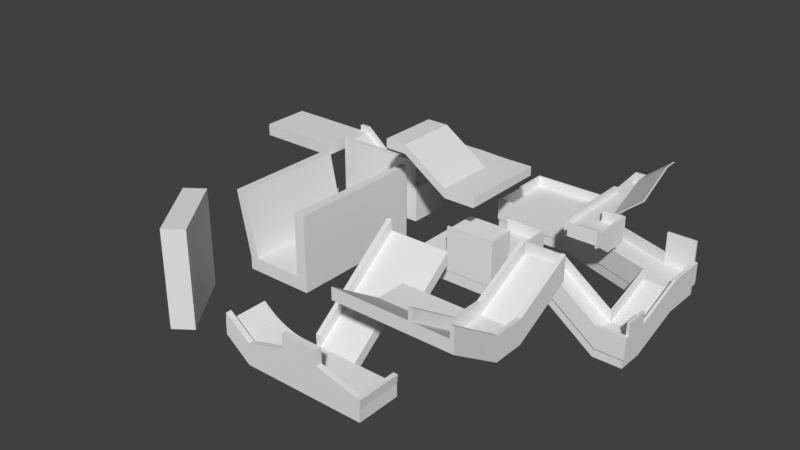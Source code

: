 # Source: hole1.blend  (saved by Blender 2.79.0; exported with 4.5.12 LTS)
import bpy
from mathutils import Matrix  # noqa: F401  (used for matrix-valued properties, if any)

bpy.ops.wm.read_factory_settings(use_empty=True)
scene = bpy.context.scene
scene.name = 'Scene'

# ---- collections
col_collection_1 = bpy.data.collections.new('Collection 1'); scene.collection.children.link(col_collection_1)

# ---- materials (node trees are filled in below, after node groups)
mat_material = bpy.data.materials.new('Material')
mat_material.alpha_threshold = 0.0
mat_material.use_transparent_shadow = False
mat_material.roughness = 0.5
mat_material.line_color = (0.0, 0.0, 0.0, 1.0)

# ---- material node trees

# ---- world
world_world = bpy.data.worlds.new('World'); scene.world = world_world
world_world.color = (0.05088, 0.05088, 0.05088)
world_world.use_sun_shadow = False
world_world.sun_shadow_jitter_overblur = 0.0
world_world.cycles.sampling_method = 'MANUAL'

# ---- meshes
me_cube_008 = bpy.data.meshes.new('Cube.008')
me_cube_008.from_pydata([(-1.443, -1.0, -0.1381), (-1.443, 1.0, -0.1381), (1.0, -1.0, -0.1381), (1.0, -1.0, 1.0), (1.0, 1.0, -0.1381), (1.0, 1.0, 1.0), (-6.173, 1.0, 3.807), (-6.173, -1.0, 3.807), (-6.173, -1.0, 4.945), (-6.173, 1.0, 4.945), (-7.083, 1.0, 3.807), (-7.083, -1.0, 3.807), (-7.083, -1.0, 4.945), (-7.083, 1.0, 4.945), (-8.409, 1.0, 3.807), (-8.409, -1.0, 3.807), (-8.409, -1.0, 4.945), (-8.409, 1.0, 4.945), (-7.083, -3.586, 3.807), (-7.083, -3.586, 4.945), (-8.409, -3.586, 3.807), (-8.409, -3.586, 4.945), (-14.94, 1.0, 3.807), (-14.94, -1.0, 3.807), (-14.94, -1.0, 4.945), (-14.94, 1.0, 4.945), (-14.94, -3.586, 3.807), (-14.94, -3.586, 4.945), (-1.443, 1.296, 1.0), (-1.443, 1.296, -0.1381), (1.0, 1.296, -0.1381), (1.0, 1.296, 1.0), (-6.173, 1.296, 4.945), (-6.173, 1.296, 3.807), (-7.083, 1.296, 4.945), (-7.083, 1.296, 3.807), (-1.443, 1.0, 1.51), (1.0, 1.0, 1.51), (-6.173, 1.0, 5.455), (-7.083, 1.0, 5.455), (-1.443, 1.296, 1.51), (1.0, 1.296, 1.51), (-6.173, 1.296, 5.455), (-7.083, 1.296, 5.455), (-0.3529, -1.0, 1.0), (-2.28, -1.0, 1.698), (-1.443, -1.0, -0.08977), (-0.6635, -1.0, 1.024), (-1.01, -1.0, 1.094), (-1.369, -1.0, 1.204), (-1.715, -1.0, 1.349), (-2.026, -1.0, 1.517), (-2.28, 1.0, 1.698), (-0.3529, 1.0, 1.0), (-1.443, 1.0, 1.51), (-2.026, 1.0, 1.517), (-1.715, 1.0, 1.349), (-1.369, 1.0, 1.204), (-1.01, 1.0, 1.094), (-0.6635, 1.0, 1.024)], [], [(5, 53, 44, 3), (4, 1, 29, 30), (4, 5, 3, 2), (45, 52, 9, 8), (1, 4, 2, 0), (54, 53, 5, 37, 36), (5, 4, 30, 31), (1, 0, 7, 6), (1, 6, 33, 29), (2, 3, 44, 46, 0), (12, 13, 17, 16), (7, 8, 12, 11), (8, 9, 13, 12), (6, 7, 11, 10), (14, 15, 23, 22), (10, 11, 15, 14), (13, 10, 14, 17), (12, 16, 21, 19), (18, 19, 21, 20), (16, 17, 25, 24), (15, 11, 18, 20), (11, 12, 19, 18), (23, 24, 25, 22), (24, 23, 26, 27), (20, 21, 27, 26), (15, 20, 26, 23), (17, 14, 22, 25), (21, 16, 24, 27), (29, 28, 31, 30), (32, 33, 35, 34), (28, 29, 33, 32), (6, 10, 35, 33), (9, 52, 54, 36, 38), (34, 13, 39, 43), (28, 32, 42, 40), (10, 13, 34, 35), (36, 37, 41, 40), (38, 36, 40, 42), (39, 38, 42, 43), (13, 9, 38, 39), (31, 28, 40, 41), (5, 31, 41, 37), (32, 34, 43, 42), (44, 47, 46), (47, 48, 46), (48, 49, 46), (49, 50, 46), (50, 51, 46), (51, 45, 46), (52, 55, 54), (55, 56, 54), (56, 57, 54), (57, 58, 54), (58, 59, 54), (59, 53, 54), (44, 53, 59, 47), (47, 59, 58, 48), (48, 58, 57, 49), (49, 57, 56, 50), (50, 56, 55, 51), (51, 55, 52, 45), (0, 46, 45, 8, 7)])
me_cube_008.use_remesh_preserve_volume = False
me_cube_008.use_remesh_preserve_attributes = False
me_cube_008.use_mirror_vertex_groups = False
me_cube_008.update()
me_cube_007 = bpy.data.meshes.new('Cube.007')
me_cube_007.from_pydata([(-7.207, -0.2158, -2.334), (-7.207, -0.2158, 3.606), (-7.207, 0.2158, -2.334), (-7.207, 0.2158, 3.606), (1.0, -0.2158, -2.334), (1.0, -0.2158, 3.606), (1.0, 0.2158, -2.334), (1.0, 0.2158, 3.606), (-7.207, -0.2158, 0.9105), (-7.207, 0.2158, 0.9105), (1.0, 0.2158, 0.9105), (1.0, -0.2158, 0.9105), (1.401, 0.2158, 0.9105), (1.401, 0.2158, -2.334), (1.401, -0.2158, -2.334), (1.401, -0.2158, 0.9105), (1.0, 4.676, 0.9105), (1.0, 4.676, -2.334), (1.401, 4.676, 0.9105), (1.401, 4.676, -2.334)], [], [(8, 1, 3, 9), (9, 3, 7, 10), (10, 7, 5, 11), (11, 5, 1, 8), (2, 6, 4, 0), (7, 3, 1, 5), (4, 11, 8, 0), (6, 10, 16, 17), (2, 9, 10, 6), (0, 8, 9, 2), (13, 12, 15, 14), (10, 11, 15, 12), (11, 4, 14, 15), (4, 6, 13, 14), (17, 16, 18, 19), (10, 12, 18, 16), (12, 13, 19, 18), (13, 6, 17, 19)])
me_cube_007.use_remesh_preserve_volume = False
me_cube_007.use_remesh_preserve_attributes = False
me_cube_007.use_mirror_vertex_groups = False
me_cube_007.update()
me_cube_006 = bpy.data.meshes.new('Cube.006')
me_cube_006.from_pydata([(-1.0, -2.833, -1.0), (-1.0, -2.833, -0.1548), (-1.0, 2.833, -1.0), (-1.0, 2.833, -0.1548), (1.0, -2.833, -1.0), (1.0, -2.833, -0.1548), (1.0, 2.833, -1.0), (1.0, 2.833, -0.1548), (5.205, 2.833, -2.94), (5.205, 2.833, -3.785), (5.205, -2.833, -3.785), (5.205, -2.833, -2.94), (8.147, 2.833, -2.94), (8.147, 2.833, -3.785), (8.147, -2.833, -3.785), (8.147, -2.833, -2.94), (5.205, 5.438, -2.94), (5.205, 5.438, -3.785), (8.147, 5.438, -2.94), (8.147, 5.438, -3.785), (2.981, 2.833, -2.858), (2.981, 2.833, -4.469), (2.981, 5.438, -2.858), (2.981, 5.438, -4.469), (0.8595, 2.833, -2.858), (0.8595, 2.833, -4.469), (0.8595, 5.438, -2.858), (0.8595, 5.438, -4.469)], [], [(0, 1, 3, 2), (2, 3, 7, 6), (7, 5, 11, 8), (4, 5, 1, 0), (2, 6, 4, 0), (7, 3, 1, 5), (8, 11, 15, 12), (6, 7, 8, 9), (5, 4, 10, 11), (4, 6, 9, 10), (13, 12, 15, 14), (8, 12, 18, 16), (11, 10, 14, 15), (10, 9, 13, 14), (17, 16, 18, 19), (9, 8, 20, 21), (13, 9, 17, 19), (12, 13, 19, 18), (20, 22, 26, 24), (17, 9, 21, 23), (16, 17, 23, 22), (8, 16, 22, 20), (25, 24, 26, 27), (21, 20, 24, 25), (23, 21, 25, 27), (22, 23, 27, 26)])
me_cube_006.use_remesh_preserve_volume = False
me_cube_006.use_remesh_preserve_attributes = False
me_cube_006.use_mirror_vertex_groups = False
me_cube_006.update()
me_cube_005 = bpy.data.meshes.new('Cube.005')
me_cube_005.from_pydata([(-2.353, -1.0, -1.0), (-2.353, -1.0, 0.232), (-2.353, 9.703, -1.0), (-2.353, 9.703, 0.232), (2.353, -1.0, -1.0), (2.353, -1.0, 0.232), (2.353, 9.703, -1.0), (3.38, 9.703, 0.232), (3.38, 9.703, -1.0), (3.38, -1.0, -1.0), (3.38, -1.0, 0.232), (2.733, 9.703, 6.187), (2.353, -1.0, 6.187), (3.38, 9.703, 6.187), (3.38, -1.0, 6.187), (-2.353, 12.12, 0.232), (-2.353, 12.12, -1.0), (2.353, 12.12, -1.0), (3.38, 12.12, 0.232), (3.38, 12.12, -1.0), (3.38, 12.12, 6.187), (2.733, 12.12, 6.187), (2.408, 9.703, 2.644), (-0.05957, 9.703, 0.232), (2.353, 9.703, 0.232), (2.271, 9.703, 2.02), (2.03, 9.703, 1.438), (1.646, 9.703, 0.9386), (1.147, 9.703, 0.5552), (0.5648, 9.703, 0.3142), (-0.05957, 12.12, 0.232), (2.408, 12.12, 2.644), (3.38, 12.12, 0.232), (2.353, 12.12, -0.9999), (0.5648, 12.12, 0.3142), (1.147, 12.12, 0.5552), (1.646, 12.12, 0.9386), (2.03, 12.12, 1.438), (2.271, 12.12, 2.02), (-4.985, 9.703, 0.232), (-4.985, 9.703, -1.0), (-4.985, 12.12, 0.232), (-4.985, 12.12, -1.0), (-3.199, 9.703, -1.0), (-3.199, -1.0, -1.0), (-3.199, -1.0, 0.232), (-3.199, 9.703, 0.232), (-3.607, -1.0, 6.236), (-3.607, 9.703, 6.236), (-4.453, -1.0, 6.236), (-4.453, 9.703, 6.236), (-5.599, 9.703, 0.232), (-5.599, 9.703, -1.0), (-5.599, 12.12, 0.232), (-5.599, 12.12, -1.0), (-4.985, 12.12, 1.422), (-4.985, 9.703, 1.422), (-5.599, 12.12, 1.422), (-5.599, 9.703, 1.422)], [], [(3, 2, 43, 46), (8, 6, 17, 19), (22, 11, 21, 31), (4, 5, 1, 0), (2, 6, 4, 0), (22, 24, 5, 12, 11), (8, 7, 10, 9), (6, 2, 16, 17), (5, 4, 9, 10), (4, 6, 8, 9), (11, 12, 14, 13), (13, 7, 18, 20), (5, 10, 14, 12), (10, 7, 13, 14), (17, 33, 32, 18, 19), (18, 32, 31, 21, 20), (24, 23, 1, 5), (23, 3, 1), (16, 15, 30, 33, 17), (2, 3, 39, 40), (11, 13, 20, 21), (7, 8, 19, 18), (22, 25, 24), (25, 26, 24), (26, 27, 24), (27, 28, 24), (28, 29, 24), (29, 23, 24), (30, 34, 35, 36, 37, 38, 31, 32, 33), (22, 31, 38, 25), (25, 38, 37, 26), (26, 37, 36, 27), (27, 36, 35, 28), (28, 35, 34, 29), (29, 34, 30, 23), (3, 23, 30, 15), (51, 39, 56, 58), (15, 16, 42, 41), (16, 2, 40, 42), (3, 15, 41, 39), (44, 45, 46, 43), (0, 1, 45, 44), (45, 1, 47, 49), (2, 0, 44, 43), (47, 48, 50, 49), (46, 45, 49, 50), (1, 3, 48, 47), (3, 46, 50, 48), (52, 51, 53, 54), (41, 42, 54, 53), (42, 40, 52, 54), (40, 39, 51, 52), (56, 55, 57, 58), (53, 51, 58, 57), (39, 41, 55, 56), (41, 53, 57, 55)])
me_cube_005.use_remesh_preserve_volume = False
me_cube_005.use_remesh_preserve_attributes = False
me_cube_005.use_mirror_vertex_groups = False
me_cube_005.update()
me_cube_004 = bpy.data.meshes.new('Cube.004')
me_cube_004.from_pydata([(-0.2209, -1.397, -4.479), (-0.2209, -1.397, 4.397), (-1.397, 0.2209, -4.479), (-1.397, 0.2209, 4.397), (1.397, -0.2209, -4.479), (1.397, -0.2209, 4.397), (0.2209, 1.397, -4.479), (0.2209, 1.397, 4.397), (1.308, -3.499, -4.479), (1.308, -3.499, 4.397), (2.925, -2.324, 4.397), (2.925, -2.324, -4.479), (-2.958, 2.368, 4.397), (-2.958, 2.368, -4.479), (-1.34, 3.544, -4.479), (-1.34, 3.544, 4.397)], [], [(0, 1, 3, 2), (3, 7, 15, 12), (6, 7, 5, 4), (5, 1, 9, 10), (2, 6, 4, 0), (7, 3, 1, 5), (11, 10, 9, 8), (4, 5, 10, 11), (1, 0, 8, 9), (0, 4, 11, 8), (13, 12, 15, 14), (2, 3, 12, 13), (7, 6, 14, 15), (6, 2, 13, 14)])
me_cube_004.use_remesh_preserve_volume = False
me_cube_004.use_remesh_preserve_attributes = False
me_cube_004.use_mirror_vertex_groups = False
me_cube_004.update()
me_cube_003 = bpy.data.meshes.new('Cube.003')
me_cube_003.from_pydata([(-1.578, -4.522, -3.002), (-1.578, -4.522, -1.88), (-1.578, 1.0, -0.1222), (-1.578, 1.0, 1.0), (1.578, -4.522, -3.002), (1.578, -4.522, -1.88), (1.578, 1.0, -0.1222), (1.578, 1.0, 1.0), (-1.578, -7.418, -3.002), (-1.578, -7.418, -1.88), (1.578, -7.418, -1.88), (1.578, -7.418, -3.002), (-1.949, 1.0, -0.1222), (-1.949, -4.522, -3.002), (-1.949, -4.522, -1.88), (-1.949, 1.0, 1.0), (1.949, 1.0, 1.0), (1.949, 1.0, -0.1222), (1.949, -4.522, -3.002), (1.949, -4.522, -1.88), (-1.949, -7.418, -3.002), (-1.949, -7.418, -1.88), (1.949, -7.418, -1.88), (1.949, -7.418, -3.002), (-1.578, -12.48, 0.246), (-1.949, -12.48, 0.246), (-1.578, -12.48, 1.368), (1.578, -12.48, 1.368), (1.578, -12.48, 0.246), (-1.949, -12.48, 1.368), (1.949, -12.48, 1.368), (1.949, -12.48, 0.246), (-1.578, -4.522, -0.7565), (-1.578, 1.0, 2.123), (1.578, 1.0, 2.123), (1.578, -4.522, -0.7565), (1.949, -12.48, 2.491), (1.949, -7.418, -0.7565), (1.578, -7.418, -0.7565), (1.578, -12.48, 2.491), (-1.578, -7.418, -0.7565), (-1.949, -4.522, -0.7565), (-1.949, 1.0, 2.123), (1.949, 1.0, 2.123), (1.949, -4.522, -0.7565), (-1.949, -7.418, -0.7565), (-1.578, -12.48, 2.491), (-1.949, -12.48, 2.491), (-6.904, -4.522, -3.002), (-6.904, -4.522, -1.88), (-6.904, -7.418, -3.002), (-6.904, -7.418, -1.88), (-6.904, -12.48, 0.246), (-6.904, -12.48, 1.368), (-9.006, -4.522, -3.002), (-9.006, -4.522, -1.88), (-9.006, -7.418, -3.002), (-9.006, -7.418, -1.88), (-9.006, -12.48, 0.246), (-9.006, -12.48, 1.368), (-6.904, -1.631, -0.7491), (-6.904, -1.631, 0.3731), (-9.006, -1.631, -0.7491), (-9.006, -1.631, 0.3731), (-12.5, -4.522, -3.002), (-12.5, -4.522, -1.88), (-12.5, -1.631, -0.7491), (-12.5, -1.631, 0.3731), (-9.006, -10.21, -7.493), (-9.006, -10.21, -6.371), (-12.5, -10.21, -7.493), (-12.5, -10.21, -6.371), (-9.006, -13.83, -7.493), (-9.006, -13.83, -6.371), (-12.5, -13.83, -7.493), (-12.5, -13.83, -6.371), (-5.262, -10.21, -7.493), (-5.262, -10.21, -6.371), (-5.262, -13.83, -7.493), (-5.262, -13.83, -6.371), (-16.23, -13.83, -7.493), (-16.23, -10.21, -7.493), (-18.57, -13.83, -5.659), (-18.57, -10.21, -5.659), (-18.57, -10.21, -4.536), (-18.57, -13.83, -4.536), (-9.006, -14.34, -7.493), (-9.006, -14.34, -6.371), (-12.5, -14.34, -7.493), (-12.5, -14.34, -6.371), (-5.262, -14.34, -7.493), (-5.262, -14.34, -6.371), (-16.23, -14.34, -7.493), (-16.23, -14.34, -6.371), (-18.57, -14.34, -5.659), (-18.57, -14.34, -4.536), (-4.835, -10.21, -7.493), (-4.835, -10.21, -6.371), (-4.835, -13.83, -7.493), (-4.835, -13.83, -6.371), (-4.835, -14.34, -7.493), (-4.835, -14.34, -6.371), (-16.13, -14.34, -5.477), (-16.13, -13.83, -5.477), (-8.908, -13.83, -4.443), (-12.4, -13.83, -4.443), (-5.165, -10.21, -5.477), (-5.165, -13.83, -5.477), (-18.47, -13.83, -3.643), (-18.47, -14.34, -3.643), (-8.908, -14.34, -4.443), (-12.4, -14.34, -4.443), (-5.165, -14.34, -5.477), (-4.737, -10.21, -5.477), (-4.737, -13.83, -5.477), (-4.737, -14.34, -5.477), (-8.908, -13.83, -3.073), (-12.4, -13.83, -3.073), (-8.908, -14.34, -3.073), (-12.4, -14.34, -3.073), (-12.94, -4.522, -3.002), (-12.94, -4.522, -1.88), (-12.94, -1.631, -0.7491), (-12.94, -1.631, 0.3731), (-12.94, -10.21, -7.493), (-12.94, -10.21, -6.371), (-12.5, -4.581, -0.8522), (-12.94, -4.581, -0.8522), (-12.5, -1.69, 1.401), (-12.5, -10.26, -5.343), (-12.94, -1.69, 1.401), (-12.94, -10.26, -5.343), (-14.38, -13.83, -6.371), (-17.68, -13.83, -5.231), (-16.13, -13.83, -5.477), (-14.91, -13.83, -6.332), (-15.5, -13.83, -6.218), (-16.11, -13.83, -6.037), (-16.71, -13.83, -5.801), (-17.24, -13.83, -5.526), (-17.68, -10.21, -5.231), (-14.38, -10.21, -6.371), (-16.23, -10.21, -7.493), (-17.24, -10.21, -5.526), (-16.71, -10.21, -5.801), (-16.11, -10.21, -6.037), (-15.5, -10.21, -6.218), (-14.91, -10.21, -6.332)], [], [(19, 16, 43, 44), (2, 3, 7, 6), (10, 9, 26, 27), (14, 21, 45, 41), (2, 6, 4, 0), (7, 3, 1, 5), (21, 14, 49, 51), (0, 8, 20, 13), (0, 4, 11, 8), (5, 1, 9, 10), (13, 14, 15, 12), (17, 16, 19, 18), (18, 19, 22, 23), (29, 21, 51, 53), (21, 29, 47, 45), (1, 3, 33, 32), (6, 7, 16, 17), (5, 10, 38, 35), (3, 2, 12, 15), (11, 4, 18, 23), (2, 0, 13, 12), (4, 6, 17, 18), (24, 26, 29, 25), (28, 27, 26, 24), (27, 28, 31, 30), (20, 8, 24, 25), (23, 22, 30, 31), (3, 15, 42, 33), (8, 11, 28, 24), (11, 23, 31, 28), (40, 32, 41, 45), (34, 35, 44, 43), (32, 33, 42, 41), (35, 38, 37, 44), (37, 38, 39, 36), (40, 45, 47, 46), (26, 9, 40, 46), (9, 1, 32, 40), (30, 22, 37, 36), (16, 7, 34, 43), (10, 27, 39, 38), (29, 26, 46, 47), (15, 14, 41, 42), (27, 30, 36, 39), (22, 19, 44, 37), (7, 5, 35, 34), (49, 48, 60, 61), (48, 50, 56, 54), (25, 29, 53, 52), (20, 25, 52, 50), (14, 13, 48, 49), (13, 20, 50, 48), (57, 56, 58, 59), (55, 54, 56, 57), (50, 52, 58, 56), (51, 49, 55, 57), (53, 51, 57, 59), (52, 53, 59, 58), (61, 60, 62, 63), (55, 49, 61, 63), (62, 54, 64, 66), (48, 54, 62, 60), (64, 70, 124, 120), (63, 62, 66, 67), (64, 54, 68, 70), (55, 63, 67, 65), (70, 68, 72, 74), (54, 55, 69, 68), (125, 71, 129, 131), (55, 65, 71, 69), (72, 78, 90, 86), (82, 80, 92, 94), (69, 71, 75, 73), (134, 133, 85, 108, 103), (80, 74, 88, 92), (68, 69, 77, 76), (69, 73, 79, 77), (72, 68, 76, 78), (73, 75, 105, 104), (76, 77, 97, 96), (70, 74, 80, 81), (140, 142, 81, 83, 84), (84, 83, 82, 85), (75, 71, 141, 132), (81, 80, 82, 83), (86, 87, 89, 88), (87, 86, 90, 91), (92, 93, 95, 94), (88, 89, 93, 92), (74, 72, 86, 88), (78, 76, 96, 98), (91, 101, 115, 112), (87, 91, 112, 110), (97, 77, 106, 113), (85, 82, 94, 95), (97, 99, 98, 96), (98, 99, 101, 100), (71, 70, 81, 142, 141), (85, 95, 109, 108), (90, 78, 98, 100), (91, 90, 100, 101), (103, 108, 109, 102), (105, 103, 102, 111), (107, 104, 110, 112), (104, 105, 117, 116), (106, 107, 114, 113), (107, 112, 115, 114), (99, 97, 113, 114), (77, 79, 107, 106), (93, 89, 111, 102), (89, 87, 110, 111), (79, 73, 104, 107), (75, 132, 134, 103, 105), (95, 93, 102, 109), (101, 99, 114, 115), (116, 117, 119, 118), (105, 111, 119, 117), (110, 104, 116, 118), (111, 110, 118, 119), (120, 121, 123, 122), (121, 120, 124, 125), (71, 65, 126, 129), (70, 71, 125, 124), (66, 64, 120, 122), (67, 66, 122, 123), (129, 126, 127, 131), (126, 128, 130, 127), (65, 67, 128, 126), (67, 123, 130, 128), (121, 125, 131, 127), (123, 121, 127, 130), (132, 135, 134), (135, 136, 134), (136, 137, 134), (137, 138, 134), (138, 139, 134), (139, 133, 134), (140, 143, 142), (143, 144, 142), (144, 145, 142), (145, 146, 142), (146, 147, 142), (147, 141, 142), (140, 133, 139, 143), (143, 139, 138, 144), (144, 138, 137, 145), (145, 137, 136, 146), (146, 136, 135, 147), (147, 135, 132, 141), (133, 140, 84, 85)])
me_cube_003.use_remesh_preserve_volume = False
me_cube_003.use_remesh_preserve_attributes = False
me_cube_003.use_mirror_vertex_groups = False
me_cube_003.update()
me_cube_002 = bpy.data.meshes.new('Cube.002')
me_cube_002.from_pydata([(0.0846, -4.123, -0.184), (0.0846, -4.123, 0.994), (0.0846, 0.03931, -0.184), (0.0846, 0.03931, 0.994), (0.2762, -4.123, -0.184), (0.2762, -4.123, 0.994), (0.2762, 0.03931, -0.184), (0.2762, 0.03931, 0.994), (0.0846, 0.2219, 0.994), (0.0846, 0.2219, -0.184), (0.2762, 0.2219, -0.184), (0.2762, 0.2219, 0.994), (-1.749, 0.03931, 0.994), (-1.749, 0.03931, -0.184), (-1.749, 0.2219, 0.994), (-1.749, 0.2219, -0.184)], [], [(0, 1, 3, 2), (3, 7, 11, 8), (6, 7, 5, 4), (4, 5, 1, 0), (2, 6, 4, 0), (7, 3, 1, 5), (9, 8, 11, 10), (9, 2, 13, 15), (7, 6, 10, 11), (6, 2, 9, 10), (13, 12, 14, 15), (2, 3, 12, 13), (8, 9, 15, 14), (3, 8, 14, 12)])
me_cube_002.use_remesh_preserve_volume = False
me_cube_002.use_remesh_preserve_attributes = False
me_cube_002.use_mirror_vertex_groups = False
me_cube_002.update()
me_cube_001 = bpy.data.meshes.new('Cube.001')
me_cube_001.from_pydata([(1.756, -0.2847, -1.0), (1.756, -0.2847, 1.0), (1.756, 0.08208, -1.0), (1.756, 0.08208, 1.0), (6.423, 0.08208, -2.415), (6.423, 0.08208, -4.415), (6.423, -0.2847, -4.415), (6.423, -0.2847, -2.415), (8.772, 0.08208, -2.415), (8.772, 0.08208, -4.415), (9.017, 0.08208, -2.415), (9.017, 0.08208, -4.415), (9.017, -0.2847, -4.415), (9.017, -0.2847, -2.415), (8.772, 2.298, -2.415), (8.772, 2.298, -4.415), (9.017, 2.298, -2.415), (9.017, 2.298, -4.415), (9.017, 0.08208, -1.256), (8.772, 0.08208, -1.256), (9.017, 2.298, -1.256), (8.772, 2.298, -1.256), (8.772, 7.216, -0.7329), (8.772, 7.216, -2.733), (9.017, 7.216, -0.7329), (9.017, 7.216, -2.733), (8.772, 10.72, -0.7329), (8.772, 10.72, -2.733), (8.772, 10.92, -0.7329), (8.772, 10.92, -2.733), (9.017, 10.92, -0.7329), (9.017, 10.92, -2.733), (6.199, 10.72, -0.7329), (6.199, 10.72, -2.733), (6.199, 10.92, -0.7329), (6.199, 10.92, -2.733), (-2.759, 13.88, -0.7329), (-2.759, 13.88, -2.733), (-2.759, 14.07, -0.7329), (-2.759, 14.07, -2.733), (-2.917, 13.88, -0.7329), (-2.917, 13.88, -2.733), (-2.917, 16.84, -0.7329), (-2.917, 16.84, -2.733), (-2.759, 16.95, -0.7329), (-2.759, 16.95, -2.733), (-10.01, 16.84, -0.7329), (-10.01, 16.84, -2.733), (-10.17, 16.95, -0.7329), (-10.17, 16.95, -2.733), (-10.01, 10.47, -0.7329), (-10.01, 10.47, -2.733), (-10.17, 10.32, -0.7329), (-10.17, 10.32, -2.733), (-2.864, 10.47, -0.7329), (-2.864, 10.47, -2.733), (-2.864, 10.32, -0.7329), (-2.864, 10.32, -2.733), (6.157, 7.33, -0.7329), (6.157, 7.33, -2.733), (6.157, 7.186, -0.7329), (6.157, 7.186, -2.733), (6.291, 7.33, -0.7329), (6.291, 7.33, -2.733), (6.291, 7.186, -0.7329), (6.291, 7.186, -2.733), (6.157, 2.349, -2.239), (6.157, 2.349, -4.239), (6.291, 2.349, -2.239), (6.291, 2.349, -4.239), (6.157, 2.229, -2.239), (6.157, 2.229, -4.239), (6.291, 2.229, -2.239), (6.291, 2.229, -4.239), (1.713, 2.349, 1.001), (1.713, 2.349, -0.9993), (1.713, 2.229, 1.001), (1.713, 2.229, -0.9993), (-1.801, 2.349, 1.001), (-1.801, 2.349, -0.9993), (-1.956, 2.229, 1.001), (-1.956, 2.229, -0.9993), (-1.956, 4.698, 1.001), (-1.956, 4.698, -0.9993), (-1.801, 4.831, 1.001), (-1.801, 4.831, -0.9993), (-5.355, 4.698, 1.001), (-5.355, 4.698, -0.9993), (-5.355, 4.831, 1.001), (-5.355, 4.831, -0.9993), (-1.768, -0.2847, -1.0), (-1.768, -0.2847, 1.0), (-2.001, 0.08208, -1.0), (-2.001, 0.08208, 1.0), (-2.001, -2.477, -1.0), (-2.001, -2.477, 1.0), (-1.768, -2.64, -1.0), (-1.768, -2.64, 1.0), (-6.114, -2.477, -1.0), (-6.114, -2.477, 1.0), (-6.114, -2.64, -1.0), (-6.114, -2.64, 1.0), (8.772, 10.92, 1.167), (8.772, 10.72, 1.167), (6.199, 10.92, 1.167), (6.199, 10.72, 1.167), (-2.001, 0.08208, 2.936), (-2.001, -2.477, 2.936), (-1.768, -0.2847, 2.936), (-6.114, -2.64, 2.936), (-1.768, -2.64, 2.936), (-6.114, -2.477, 2.936), (-0.2714, 16.76, 2.48), (-0.2714, 16.76, 0.4795), (-0.2786, 16.94, 2.48), (-0.2786, 16.94, 0.4795), (0.7107, 16.79, 2.48), (0.7107, 16.79, 1.354), (0.7034, 16.98, 2.48), (0.7034, 16.98, 0.4795), (0.8355, 16.8, 2.48), (0.8355, 16.8, 1.354), (0.8282, 16.99, 2.48), (0.8282, 16.99, 0.4795), (0.7636, 15.43, 2.48), (0.7636, 15.43, 1.354), (0.8884, 15.43, 2.48), (0.8884, 15.43, 1.354), (3.288, 16.8, 4.489), (3.163, 16.79, 4.489), (3.341, 15.43, 4.489), (3.216, 15.43, 4.489), (2.348, 8.575, 2.318), (2.348, 8.575, 1.192), (2.473, 8.58, 2.318), (2.473, 8.58, 1.192), (4.926, 8.58, 4.327), (4.801, 8.575, 4.327)], [], [(92, 93, 3, 2), (1, 0, 6, 7), (0, 1, 91, 90), (3, 93, 91, 1), (4, 7, 13, 8), (3, 1, 7, 4), (2, 3, 4, 5), (8, 13, 10), (5, 4, 8, 9), (7, 6, 12, 13), (11, 10, 13, 12), (8, 10, 18, 19), (14, 16, 24, 22), (9, 8, 14, 15), (10, 11, 17, 16), (19, 18, 20, 21), (10, 16, 20, 18), (16, 14, 21, 20), (14, 8, 19, 21), (15, 14, 22, 23), (16, 17, 25, 24), (26, 30, 28), (24, 25, 31, 30), (22, 24, 30, 26), (23, 22, 26, 27), (29, 28, 30, 31), (26, 28, 102, 103), (34, 35, 39, 38), (27, 26, 32, 33), (28, 29, 35, 34), (36, 38, 40), (32, 34, 38, 36), (33, 32, 36, 37), (37, 36, 40, 41), (43, 45, 115, 113), (39, 41, 40, 38), (42, 44, 48, 46), (44, 45, 49, 48), (43, 42, 46, 47), (51, 50, 54, 55), (48, 49, 53, 52), (46, 48, 52, 50), (47, 46, 50, 51), (54, 56, 60, 58), (50, 52, 56, 54), (52, 53, 57, 56), (55, 54, 58, 59), (56, 57, 61, 60), (63, 62, 64, 65), (65, 64, 68, 69), (58, 60, 64, 62), (59, 58, 62, 63), (64, 60, 66, 68), (60, 61, 67, 66), (70, 71, 73, 72), (68, 66, 70, 72), (69, 68, 72, 73), (66, 67, 75, 74), (70, 66, 74, 76), (71, 70, 76, 77), (74, 75, 79, 78), (76, 74, 78, 80), (77, 76, 80, 81), (78, 79, 85, 84), (80, 78, 84, 82), (81, 80, 82, 83), (82, 84, 88, 86), (87, 86, 88, 89), (84, 85, 89, 88), (83, 82, 86, 87), (97, 91, 108, 110), (95, 94, 98, 99), (93, 92, 94, 95), (90, 91, 97, 96), (99, 98, 100, 101), (101, 97, 110, 109), (96, 97, 101, 100), (103, 102, 104, 105), (28, 34, 104, 102), (34, 32, 105, 104), (32, 26, 103, 105), (108, 106, 107, 110), (110, 107, 111, 109), (95, 99, 111, 107), (99, 101, 109, 111), (91, 93, 106, 108), (93, 95, 107, 106), (113, 115, 119, 117), (45, 44, 114, 115), (42, 112, 114), (42, 43, 113, 112), (44, 42, 114), (119, 118, 122, 123), (112, 113, 117, 116), (114, 112, 116, 118), (115, 114, 118, 119), (121, 123, 122, 120), (117, 119, 123, 121), (121, 120, 126, 127), (118, 116, 120, 122), (127, 126, 134, 135), (126, 130, 136, 134), (116, 117, 125, 124), (117, 121, 127, 125), (128, 129, 131, 130), (120, 116, 129, 128), (116, 124, 131, 129), (126, 120, 128, 130), (132, 133, 135, 134), (132, 134, 136, 137), (131, 124, 132, 137), (125, 127, 135, 133), (124, 125, 133, 132), (130, 131, 137, 136)])
_uv = me_cube_001.uv_layers.new(name='UVMap')
_uv.uv.foreach_set('vector', [0.3463, 0.5702, 0.2976, 0.6097, 0.2233, 0.5183, 0.272, 0.4787, 0.2144, 0.5255, 0.1518, 0.5287, 0.03742, 0.3879, 0.1001, 0.3848, 0.1657, 0.5651, 0.2144, 0.5255, 0.2841, 0.6113, 0.2355, 0.6509, 0.2233, 0.5183, 0.2976, 0.6097, 0.2841, 0.6113, 0.2144, 0.5255, 0.109, 0.3775, 0.1001, 0.3848, 0.04877, 0.3217, 0.06252, 0.3203, 0.2233, 0.5183, 0.2144, 0.5255, 0.1001, 0.3848, 0.109, 0.3775, 0.2393, 0.4576, 0.2233, 0.5183, 0.109, 0.3775, 0.1249, 0.3169, 0.06252, 0.3203, 0.04877, 0.3217, 0.05769, 0.3144, 0.1577, 0.338, 0.109, 0.3775, 0.06252, 0.3203, 0.1112, 0.2808, 0.1001, 0.3848, 0.05138, 0.4243, 9.012e-05, 0.3612, 0.04877, 0.3217, 0.02343, 0.2146, 0.06298, 0.2633, 0.05405, 0.2705, 0.0145, 0.2218, 0.06252, 0.3203, 0.05769, 0.3144, 0.0859, 0.2915, 0.09073, 0.2974, 0.1729, 0.2307, 0.168, 0.2247, 0.2945, 0.1219, 0.2994, 0.1279, 0.1532, 0.3743, 0.1137, 0.3256, 0.1676, 0.2818, 0.2071, 0.3305, 0.06298, 0.2633, 0.02343, 0.2146, 0.07736, 0.1708, 0.1169, 0.2194, 0.09073, 0.2974, 0.0859, 0.2915, 0.1398, 0.2477, 0.1447, 0.2536, 0.06298, 0.2633, 0.1169, 0.2194, 0.1398, 0.2477, 0.0859, 0.2915, 0.168, 0.2247, 0.1729, 0.2307, 0.1447, 0.2536, 0.1398, 0.2477, 0.1676, 0.2818, 0.1137, 0.3256, 0.09073, 0.2974, 0.1447, 0.2536, 0.1945, 0.2895, 0.1729, 0.2307, 0.2994, 0.1279, 0.321, 0.1867, 0.168, 0.2247, 0.1149, 0.1915, 0.2414, 0.08869, 0.2945, 0.1219, 0.3847, 0.0585, 0.3846, 0.04876, 0.3894, 0.05471, 0.2945, 0.1219, 0.255, 0.07327, 0.345, 9.012e-05, 0.3846, 0.04876, 0.2994, 0.1279, 0.2945, 0.1219, 0.3846, 0.04876, 0.3847, 0.0585, 0.3389, 0.1766, 0.2994, 0.1279, 0.3847, 0.0585, 0.4243, 0.1072, 0.5219, 0.02382, 0.4732, 0.06337, 0.4684, 0.05743, 0.5171, 0.01788, 0.3847, 0.0585, 0.3894, 0.05471, 0.427, 0.1009, 0.4223, 0.1047, 0.5155, 0.2098, 0.5482, 0.1563, 0.8021, 0.3119, 0.7693, 0.3654, 0.3274, 0.1819, 0.3761, 0.1423, 0.427, 0.2049, 0.3783, 0.2445, 0.4732, 0.06337, 0.5219, 0.02382, 0.5728, 0.08645, 0.5241, 0.126, 0.7646, 0.3692, 0.7693, 0.3654, 0.7678, 0.373, 0.5108, 0.2136, 0.5155, 0.2098, 0.7693, 0.3654, 0.7646, 0.3692, 0.478, 0.2671, 0.5108, 0.2136, 0.7646, 0.3692, 0.7319, 0.4226, 0.716, 0.4087, 0.7646, 0.3692, 0.7678, 0.373, 0.7191, 0.4126, 0.0, 0.0, 0.0, 0.0, 0.0, 0.0, 0.0, 0.0, 0.8021, 0.3119, 0.7191, 0.4126, 0.7678, 0.373, 0.7693, 0.3654, 0.8399, 0.3144, 0.8393, 0.3085, 0.96, 0.4562, 0.9543, 0.4543, 0.8393, 0.3085, 0.8791, 0.2759, 0.9999, 0.4236, 0.96, 0.4562, 0.8004, 0.3467, 0.8399, 0.3144, 0.9543, 0.4543, 0.9149, 0.4866, 0.8476, 0.5416, 0.7989, 0.5814, 0.6565, 0.4072, 0.7052, 0.3674, 0.96, 0.4562, 0.9999, 0.505, 0.8384, 0.637, 0.7985, 0.5882, 0.9543, 0.4543, 0.96, 0.4562, 0.7985, 0.5882, 0.7989, 0.5814, 0.9145, 0.4056, 0.9543, 0.4543, 0.7989, 0.5814, 0.759, 0.5327, 0.6565, 0.4072, 0.6529, 0.4101, 0.4313, 0.2754, 0.4345, 0.2722, 0.7989, 0.5814, 0.7985, 0.5882, 0.6529, 0.4101, 0.6565, 0.4072, 0.7985, 0.5882, 0.7498, 0.6281, 0.6042, 0.45, 0.6529, 0.4101, 0.6848, 0.3617, 0.6565, 0.4072, 0.4345, 0.2722, 0.4675, 0.2266, 0.6529, 0.4101, 0.6247, 0.4565, 0.4031, 0.3218, 0.4313, 0.2754, 0.3875, 0.2341, 0.4315, 0.2696, 0.4287, 0.2726, 0.385, 0.2373, 0.385, 0.2373, 0.4287, 0.2726, 0.3104, 0.3664, 0.2635, 0.3278, 0.4345, 0.2722, 0.4313, 0.2754, 0.4287, 0.2726, 0.4315, 0.2696, 0.4675, 0.2266, 0.4345, 0.2722, 0.4315, 0.2696, 0.4646, 0.2245, 0.4287, 0.2726, 0.4313, 0.2754, 0.3132, 0.3694, 0.3104, 0.3664, 0.4313, 0.2754, 0.4529, 0.3309, 0.3347, 0.425, 0.3132, 0.3694, 0.3106, 0.3722, 0.2576, 0.4044, 0.2555, 0.4009, 0.3079, 0.3691, 0.3104, 0.3664, 0.3132, 0.3694, 0.3106, 0.3722, 0.3079, 0.3691, 0.2635, 0.3278, 0.3104, 0.3664, 0.3079, 0.3691, 0.2613, 0.3304, 0.3132, 0.3694, 0.308, 0.3076, 0.4536, 0.3962, 0.4588, 0.4579, 0.3106, 0.3722, 0.3132, 0.3694, 0.4588, 0.4579, 0.4569, 0.4611, 0.2576, 0.4044, 0.3106, 0.3722, 0.4569, 0.4611, 0.4058, 0.483, 0.4588, 0.4579, 0.491, 0.405, 0.584, 0.4615, 0.5518, 0.5145, 0.4569, 0.4611, 0.4588, 0.4579, 0.5518, 0.5145, 0.554, 0.5202, 0.4247, 0.5141, 0.4569, 0.4611, 0.554, 0.5202, 0.5218, 0.5731, 0.5518, 0.5145, 0.4989, 0.4823, 0.5388, 0.4166, 0.5918, 0.4488, 0.554, 0.5202, 0.5518, 0.5145, 0.5918, 0.4488, 0.5938, 0.4548, 0.607, 0.5524, 0.554, 0.5202, 0.5938, 0.4548, 0.6467, 0.487, 0.5938, 0.4548, 0.5918, 0.4488, 0.6859, 0.506, 0.6838, 0.5095, 0.7367, 0.5417, 0.6838, 0.5095, 0.6859, 0.506, 0.7389, 0.5382, 0.5918, 0.4488, 0.624, 0.3958, 0.7181, 0.453, 0.6859, 0.506, 0.5616, 0.5078, 0.5938, 0.4548, 0.6838, 0.5095, 0.6516, 0.5625, 0.2268, 0.6579, 0.2841, 0.6113, 0.2841, 0.6113, 0.2268, 0.6579, 0.2354, 0.6603, 0.284, 0.6208, 0.3654, 0.7209, 0.3167, 0.7604, 0.2976, 0.6097, 0.3372, 0.6584, 0.2749, 0.709, 0.2354, 0.6603, 0.2446, 0.5626, 0.2841, 0.6113, 0.2268, 0.6579, 0.1873, 0.6092, 0.3167, 0.7604, 0.3563, 0.8091, 0.3523, 0.8123, 0.3128, 0.7637, 0.3128, 0.7637, 0.2268, 0.6579, 0.2268, 0.6579, 0.3128, 0.7637, 0.1781, 0.6974, 0.2268, 0.6579, 0.3128, 0.7637, 0.2641, 0.8032, 0.4223, 0.1047, 0.427, 0.1009, 0.4779, 0.1636, 0.4732, 0.1674, 0.4732, 0.06337, 0.5241, 0.126, 0.4779, 0.1636, 0.427, 0.1009, 0.5155, 0.2098, 0.5108, 0.2136, 0.4732, 0.1674, 0.4779, 0.1636, 0.427, 0.2049, 0.3761, 0.1423, 0.4223, 0.1047, 0.4732, 0.1674, 0.2841, 0.6113, 0.2976, 0.6097, 0.2354, 0.6603, 0.2268, 0.6579, 0.2268, 0.6579, 0.2354, 0.6603, 0.3167, 0.7604, 0.3128, 0.7637, 0.2354, 0.6603, 0.3167, 0.7604, 0.3167, 0.7604, 0.2354, 0.6603, 0.3167, 0.7604, 0.3128, 0.7637, 0.3128, 0.7637, 0.3167, 0.7604, 0.2841, 0.6113, 0.2976, 0.6097, 0.2976, 0.6097, 0.2841, 0.6113, 0.2976, 0.6097, 0.2354, 0.6603, 0.2354, 0.6603, 0.2976, 0.6097, 0.0, 0.0, 0.0, 0.0, 0.0, 0.0, 0.0, 0.0, 0.8791, 0.2759, 0.8393, 0.3085, 0.8393, 0.3085, 0.8791, 0.2759, 0.8399, 0.3144, 0.8399, 0.3144, 0.8393, 0.3085, 0.8399, 0.3144, 0.8004, 0.3467, 0.8004, 0.3467, 0.8399, 0.3144, 0.8393, 0.3085, 0.8399, 0.3144, 0.8393, 0.3085, 0.8791, 0.2759, 0.8393, 0.3085, 0.8393, 0.3085, 0.8791, 0.2759, 0.8399, 0.3144, 0.8004, 0.3467, 0.8004, 0.3467, 0.8399, 0.3144, 0.8393, 0.3085, 0.8399, 0.3144, 0.8399, 0.3144, 0.8393, 0.3085, 0.8791, 0.2759, 0.8393, 0.3085, 0.8393, 0.3085, 0.8791, 0.2759, 0.8004, 0.3467, 0.8791, 0.2759, 0.8393, 0.3085, 0.8399, 0.3144, 0.0, 0.0, 0.0, 0.0, 0.0, 0.0, 0.0, 0.0, 0.8004, 0.3467, 0.8399, 0.3144, 0.8399, 0.3144, 0.8004, 0.3467, 0.8393, 0.3085, 0.8399, 0.3144, 0.8399, 0.3144, 0.8393, 0.3085, 0.8004, 0.3467, 0.8399, 0.3144, 0.8399, 0.3144, 0.8004, 0.3467, 0.8399, 0.3144, 0.8399, 0.3144, 0.8399, 0.3144, 0.8399, 0.3144, 0.8399, 0.3144, 0.8004, 0.3467, 0.8004, 0.3467, 0.8399, 0.3144, 0.0, 0.0, 0.0, 0.0, 0.0, 0.0, 0.0, 0.0, 0.8399, 0.3144, 0.8399, 0.3144, 0.8399, 0.3144, 0.8399, 0.3144, 0.8399, 0.3144, 0.8399, 0.3144, 0.8399, 0.3144, 0.8399, 0.3144, 0.8399, 0.3144, 0.8399, 0.3144, 0.8399, 0.3144, 0.8399, 0.3144, 0.8399, 0.3144, 0.8399, 0.3144, 0.8399, 0.3144, 0.8399, 0.3144, 0.8399, 0.3144, 0.8004, 0.3467, 0.8004, 0.3467, 0.8399, 0.3144, 0.8399, 0.3144, 0.8399, 0.3144, 0.8399, 0.3144, 0.8399, 0.3144, 0.8399, 0.3144, 0.8399, 0.3144, 0.8399, 0.3144, 0.8399, 0.3144, 0.0, 0.0, 0.0, 0.0, 0.0, 0.0, 0.0, 0.0, 0.8399, 0.3144, 0.8004, 0.3467, 0.8004, 0.3467, 0.8399, 0.3144, 0.8399, 0.3144, 0.8399, 0.3144, 0.8399, 0.3144, 0.8399, 0.3144])
me_cube_001.use_remesh_preserve_volume = False
me_cube_001.use_remesh_preserve_attributes = False
me_cube_001.use_mirror_vertex_groups = False
me_cube_001.update()
me_cube = bpy.data.meshes.new('Cube')
me_cube.from_pydata([(9.007, 2.913, 2.731), (6.318, 2.913, 2.731), (6.318, 2.913, 4.0), (9.007, 2.913, 4.0), (9.007, 7.24, 2.609), (9.007, 7.24, 1.34), (9.007, 4.887, 1.34), (5.167, 4.887, 1.34), (5.167, 4.887, 2.609), (6.318, 4.887, 1.34), (3.666, 3.666, -1.0), (3.666, -3.666, -1.0), (-3.666, -3.666, -1.0), (-3.666, 3.666, -1.0), (3.666, 3.666, 1.0), (3.666, -3.666, 1.0), (-3.666, -3.666, 1.0), (-3.666, 3.666, 1.0), (3.666, 1.222, -1.0), (3.666, -1.222, -1.0), (3.666, 1.222, 1.0), (3.666, -1.222, 1.0), (7.262, 1.222, -1.0), (7.262, -1.222, -1.0), (7.262, 1.222, 1.0), (7.262, -1.222, 1.0), (11.73, 1.222, -4.297), (11.73, -1.222, -4.297), (11.73, 1.222, -2.297), (11.73, -1.222, -2.297), (14.36, 1.222, -4.297), (14.36, -1.222, -4.297), (14.36, 1.222, -2.297), (14.36, -1.222, -2.297), (11.73, 6.145, -0.6915), (11.73, 6.145, -2.692), (14.36, 6.145, -0.6915), (14.36, 6.145, -2.692), (11.73, 9.725, -0.6915), (11.73, 9.725, -2.692), (14.36, 9.725, -0.6915), (14.36, 9.725, -2.692), (2.706, 9.317, -0.6915), (2.706, 9.317, -2.692), (2.706, 12.9, -2.692), (2.706, 15.8, -2.692), (-4.559, 9.317, -0.6915), (-4.559, 9.317, -2.692), (-4.559, 15.8, -0.6915), (-4.559, 15.8, -2.691), (6.318, 7.24, 1.34), (6.318, 7.24, 2.609), (5.167, 7.24, 1.34), (5.167, 7.24, 2.609), (6.318, 15.8, 2.609), (6.318, 12.9, 2.609), (6.318, 12.9, 1.34), (6.318, 15.8, 1.34), (5.167, 15.8, 1.34), (5.167, 15.8, 2.609), (5.167, 12.9, 1.34), (5.167, 12.9, 2.609), (4.813, 4.887, 2.609), (4.813, 7.24, 2.609), (4.813, 7.24, 1.34), (4.813, 4.887, 1.34), (4.813, 12.9, 2.609), (4.813, 12.9, 1.34), (5.167, 4.887, 3.064), (5.167, 7.24, 3.064), (5.167, 12.9, 3.064), (4.813, 4.887, 3.064), (4.813, 7.24, 3.064), (4.813, 12.9, 3.064), (4.151, 12.9, 1.247), (0.288, 13.86, -0.6915), (2.706, 12.99, -0.6915), (4.987, 12.1, -0.6915), (2.706, 12.9, -2.691), (3.695, 12.93, 0.7451), (3.105, 13.03, 0.2776), (2.421, 13.18, -0.1238), (1.691, 13.38, -0.4318), (0.963, 13.61, -0.6255), (0.288, 15.8, -0.6915), (4.151, 15.8, 1.247), (2.706, 15.8, -2.691), (0.963, 15.8, -0.6255), (1.691, 15.8, -0.4318), (2.421, 15.8, -0.1238), (3.105, 15.8, 0.2777), (3.695, 15.8, 0.7451), (9.007, 5.954, 2.609), (9.007, 4.014, 3.224), (9.007, 4.887, 1.541), (9.007, 5.648, 2.63), (9.007, 5.304, 2.691), (9.007, 4.944, 2.789), (9.007, 4.593, 2.916), (9.007, 4.276, 3.065), (6.318, 4.014, 3.224), (6.318, 5.954, 2.609), (6.318, 4.276, 3.065), (6.318, 4.593, 2.916), (6.318, 4.944, 2.789), (6.318, 5.304, 2.691), (6.318, 5.648, 2.63)], [], [(9, 6, 0, 1), (5, 4, 92, 94, 6), (102, 8, 100), (2, 1, 0, 3), (9, 50, 5, 6), (50, 51, 4, 5), (51, 101, 92, 4), (52, 50, 9, 7), (21, 16, 15), (19, 21, 15, 11), (11, 15, 16, 12), (14, 10, 13, 17), (12, 16, 17, 13), (10, 14, 20, 18), (14, 17, 20), (20, 17, 16, 21), (25, 23, 27, 29), (18, 20, 24, 22), (21, 19, 23, 25), (20, 21, 25, 24), (28, 29, 33, 32), (24, 25, 29, 28), (22, 24, 28, 26), (30, 32, 33, 31), (32, 30, 37, 36), (29, 27, 31, 33), (26, 28, 34, 35), (28, 32, 36, 34), (39, 38, 40, 41), (36, 37, 41, 40), (34, 36, 40, 38), (75, 84, 48), (38, 39, 44, 78, 77), (35, 34, 42, 43), (61, 60, 67, 66), (43, 42, 46, 47), (85, 74, 61, 59), (77, 74, 79), (45, 86, 85, 59, 58), (47, 46, 48, 49), (60, 56, 50, 52), (84, 86, 45, 49, 48), (58, 59, 54, 57), (42, 76, 75, 48, 46), (55, 56, 57, 54), (55, 61, 53, 51), (59, 61, 55, 54), (56, 55, 51, 50), (44, 45, 58, 60), (34, 38, 77, 76, 42), (52, 7, 65, 64), (60, 58, 57, 56), (93, 100, 2, 3), (63, 64, 65, 62), (66, 67, 64, 63), (53, 61, 70, 69), (60, 52, 64, 67), (66, 63, 72, 73), (65, 7, 8, 62), (69, 70, 73, 72), (68, 69, 72, 71), (63, 62, 71, 72), (61, 66, 73, 70), (8, 53, 69, 68), (1, 2, 100, 9), (8, 9, 100), (71, 62, 8, 68), (7, 9, 8), (103, 8, 102), (51, 53, 8, 101), (80, 76, 77), (84, 87, 86), (87, 88, 86), (88, 89, 86), (89, 90, 86), (90, 91, 86), (91, 85, 86), (84, 75, 83, 87), (87, 83, 82, 88), (88, 82, 81, 89), (89, 81, 80, 90), (90, 80, 79, 91), (91, 79, 74, 85), (80, 77, 79), (81, 76, 80), (76, 83, 75), (74, 60, 61), (77, 60, 74), (81, 82, 76), (83, 76, 82), (92, 95, 94), (95, 96, 94), (96, 97, 94), (97, 98, 94), (98, 99, 94), (99, 93, 94), (92, 101, 106, 95), (95, 106, 105, 96), (96, 105, 104, 97), (97, 104, 103, 98), (98, 103, 102, 99), (99, 102, 100, 93), (6, 94, 93, 3, 0), (101, 8, 106), (106, 8, 105), (105, 8, 104), (104, 8, 103)])
_uv = me_cube.uv_layers.new(name='UVMap')
_uv.uv.foreach_set('vector', [0.0, 0.0, 0.0, 0.0, 0.0, 0.0, 0.0, 0.0, 0.7637, 0.2841, 0.7625, 0.2853, 0.7625, 0.2853, 0.7635, 0.2843, 0.7637, 0.2841, 0.7625, 0.2853, 0.7625, 0.2853, 0.7625, 0.2853, 0.7625, 0.2853, 0.7958, 0.2159, 0.7958, 0.2159, 0.7625, 0.2853, 0.0, 0.0, 0.0, 0.0, 0.0, 0.0, 0.0, 0.0, 0.7637, 0.2841, 0.7625, 0.2853, 0.7625, 0.2853, 0.7637, 0.2841, 0.7625, 0.2853, 0.7625, 0.2853, 0.7625, 0.2853, 0.7625, 0.2853, 0.0, 0.0, 0.0, 0.0, 0.0, 0.0, 0.0, 0.0, 0.3749, 0.6796, 0.5079, 0.9455, 0.3084, 0.7461, 0.3205, 0.6252, 0.3749, 0.6796, 0.3084, 0.7461, 0.254, 0.6917, 0.254, 0.8005, 0.3084, 0.7461, 0.5079, 0.9455, 0.4535, 0.9999, 0.5079, 0.5466, 0.5623, 0.4922, 0.7617, 0.6917, 0.7073, 0.7461, 0.5623, 0.9999, 0.5079, 0.9455, 0.7073, 0.7461, 0.7617, 0.8005, 0.4535, 0.4922, 0.5079, 0.5466, 0.4414, 0.6131, 0.387, 0.5587, 0.5079, 0.5466, 0.7073, 0.7461, 0.4414, 0.6131, 0.4414, 0.6131, 0.7073, 0.7461, 0.5079, 0.9455, 0.3749, 0.6796, 0.2771, 0.5818, 0.2011, 0.5933, 0.05, 0.4422, 0.1261, 0.4307, 0.4958, 0.5587, 0.4414, 0.6131, 0.3436, 0.5153, 0.398, 0.4609, 0.3749, 0.6796, 0.3205, 0.734, 0.2227, 0.6362, 0.2771, 0.5818, 0.4414, 0.6131, 0.3749, 0.6796, 0.2771, 0.5818, 0.3436, 0.5153, 0.1925, 0.3643, 0.1261, 0.4307, 0.05449, 0.3592, 0.121, 0.2927, 0.3436, 0.5153, 0.2771, 0.5818, 0.1261, 0.4307, 0.1925, 0.3643, 0.3551, 0.4392, 0.3436, 0.5153, 0.1925, 0.3643, 0.204, 0.2882, 0.06657, 0.2383, 0.121, 0.2927, 0.05449, 0.3592, 9.502e-05, 0.3048, 0.121, 0.2927, 0.05239, 0.2578, 0.1932, 0.117, 0.2618, 0.1519, 0.1261, 0.4307, 0.07167, 0.4851, 9.495e-05, 0.4136, 0.05449, 0.3592, 0.2274, 0.4328, 0.1925, 0.3643, 0.3334, 0.2234, 0.3682, 0.292, 0.1925, 0.3643, 0.121, 0.2927, 0.2618, 0.1519, 0.3334, 0.2234, 0.4851, 0.07167, 0.4307, 0.1261, 0.3592, 0.05449, 0.4136, 9.495e-05, 0.2618, 0.1519, 0.2074, 0.09747, 0.3048, 9.495e-05, 0.3592, 0.05449, 0.3334, 0.2234, 0.2618, 0.1519, 0.3592, 0.05449, 0.4307, 0.1261, 0.7987, 0.3228, 0.7999, 0.3239, 0.8713, 0.3979, 0.4307, 0.1261, 0.464, 0.05671, 0.7958, 0.2159, 0.7958, 0.2159, 0.6787, 0.245, 0.3001, 0.2928, 0.3334, 0.2234, 0.6651, 0.3826, 0.6319, 0.452, 0.7625, 0.2853, 0.7958, 0.2159, 0.7958, 0.2159, 0.7625, 0.2853, 0.6346, 0.4121, 0.6651, 0.3826, 0.7723, 0.4936, 0.7417, 0.5231, 0.7642, 0.287, 0.7625, 0.2853, 0.7625, 0.2853, 0.7642, 0.287, 0.6787, 0.245, 0.7625, 0.2853, 0.7625, 0.2853, 0.7947, 0.2575, 0.7947, 0.2575, 0.7642, 0.287, 0.7642, 0.287, 0.7947, 0.2575, 0.8018, 0.5241, 0.7723, 0.4936, 0.8713, 0.3979, 0.9008, 0.4285, 0.0, 0.0, 0.0, 0.0, 0.0, 0.0, 0.0, 0.0, 0.7999, 0.3239, 0.7947, 0.2575, 0.7947, 0.2575, 0.9019, 0.3684, 0.8713, 0.3979, 0.7947, 0.2575, 0.7642, 0.287, 0.7642, 0.287, 0.7947, 0.2575, 0.6651, 0.3826, 0.6968, 0.351, 0.7987, 0.3228, 0.8713, 0.3979, 0.7723, 0.4936, 0.7625, 0.2853, 0.7637, 0.2841, 0.7654, 0.2858, 0.7642, 0.287, 0.7625, 0.2853, 0.7625, 0.2853, 0.7625, 0.2853, 0.7625, 0.2853, 0.7642, 0.287, 0.7625, 0.2853, 0.7625, 0.2853, 0.7642, 0.287, 0.7637, 0.2841, 0.7625, 0.2853, 0.7625, 0.2853, 0.7637, 0.2841, 0.0, 0.0, 0.0, 0.0, 0.0, 0.0, 0.0, 0.0, 0.3334, 0.2234, 0.4307, 0.1261, 0.6787, 0.245, 0.6968, 0.351, 0.6651, 0.3826, 0.0, 0.0, 0.0, 0.0, 0.0, 0.0, 0.0, 0.0, 0.0, 0.0, 0.0, 0.0, 0.0, 0.0, 0.0, 0.0, 0.7625, 0.2853, 0.7625, 0.2853, 0.7625, 0.2853, 0.7625, 0.2853, 0.7625, 0.2853, 0.7958, 0.2159, 0.7958, 0.2159, 0.7625, 0.2853, 0.7625, 0.2853, 0.7958, 0.2159, 0.7958, 0.2159, 0.7625, 0.2853, 0.7625, 0.2853, 0.7625, 0.2853, 0.7625, 0.2853, 0.7625, 0.2853, 0.0, 0.0, 0.0, 0.0, 0.0, 0.0, 0.0, 0.0, 0.7625, 0.2853, 0.7625, 0.2853, 0.7625, 0.2853, 0.7625, 0.2853, 0.7958, 0.2159, 0.0, 0.0, 0.0, 0.0, 0.7625, 0.2853, 0.7625, 0.2853, 0.7625, 0.2853, 0.7625, 0.2853, 0.7625, 0.2853, 0.7625, 0.2853, 0.7625, 0.2853, 0.7625, 0.2853, 0.7625, 0.2853, 0.7625, 0.2853, 0.7625, 0.2853, 0.7625, 0.2853, 0.7625, 0.2853, 0.7625, 0.2853, 0.7625, 0.2853, 0.7625, 0.2853, 0.7625, 0.2853, 0.7625, 0.2853, 0.7625, 0.2853, 0.7625, 0.2853, 0.7625, 0.2853, 0.7958, 0.2159, 0.7625, 0.2853, 0.7625, 0.2853, 0.0, 0.0, 0.7625, 0.2853, 0.0, 0.0, 0.7625, 0.2853, 0.7625, 0.2853, 0.7625, 0.2853, 0.0, 0.0, 0.7625, 0.2853, 0.0, 0.0, 0.0, 0.0, 0.0, 0.0, 0.7625, 0.2853, 0.7625, 0.2853, 0.7625, 0.2853, 0.7625, 0.2853, 0.7625, 0.2853, 0.7625, 0.2853, 0.7625, 0.2853, 0.7626, 0.2853, 0.6968, 0.351, 0.6787, 0.245, 0.7999, 0.3239, 0.7899, 0.3136, 0.7947, 0.2575, 0.7899, 0.3136, 0.7792, 0.3025, 0.7947, 0.2575, 0.7792, 0.3025, 0.7684, 0.2913, 0.7947, 0.2575, 0.7684, 0.2913, 0.7583, 0.2809, 0.7947, 0.2575, 0.7583, 0.2809, 0.7496, 0.2719, 0.7947, 0.2575, 0.7496, 0.2719, 0.7429, 0.2649, 0.7947, 0.2575, 0.7999, 0.3239, 0.7987, 0.3228, 0.7886, 0.3123, 0.7899, 0.3136, 0.7899, 0.3136, 0.7886, 0.3123, 0.7778, 0.3011, 0.7792, 0.3025, 0.7792, 0.3025, 0.7778, 0.3011, 0.7627, 0.2854, 0.7642, 0.287, 0.7642, 0.287, 0.7627, 0.2854, 0.7626, 0.2853, 0.7642, 0.287, 0.7642, 0.287, 0.7626, 0.2853, 0.7625, 0.2853, 0.7642, 0.287, 0.7642, 0.287, 0.7625, 0.2853, 0.7625, 0.2853, 0.7642, 0.287, 0.7626, 0.2853, 0.6787, 0.245, 0.7625, 0.2853, 0.7627, 0.2854, 0.6968, 0.351, 0.7626, 0.2853, 0.6968, 0.351, 0.7886, 0.3123, 0.7987, 0.3228, 0.7625, 0.2853, 0.7958, 0.2159, 0.7625, 0.2853, 0.6787, 0.245, 0.0, 0.0, 0.7625, 0.2853, 0.7627, 0.2854, 0.7778, 0.3011, 0.6968, 0.351, 0.7886, 0.3123, 0.6968, 0.351, 0.7778, 0.3011, 0.7625, 0.2853, 0.7625, 0.2853, 0.7635, 0.2843, 0.7625, 0.2853, 0.7625, 0.2853, 0.7635, 0.2843, 0.7625, 0.2853, 0.7625, 0.2853, 0.7635, 0.2843, 0.7625, 0.2853, 0.7625, 0.2853, 0.7635, 0.2843, 0.7625, 0.2853, 0.7625, 0.2853, 0.7635, 0.2843, 0.7625, 0.2853, 0.7625, 0.2853, 0.7635, 0.2843, 0.7625, 0.2853, 0.7625, 0.2853, 0.7625, 0.2853, 0.7625, 0.2853, 0.7625, 0.2853, 0.7625, 0.2853, 0.7625, 0.2853, 0.7625, 0.2853, 0.7625, 0.2853, 0.7625, 0.2853, 0.7625, 0.2853, 0.7625, 0.2853, 0.7625, 0.2853, 0.7625, 0.2853, 0.7625, 0.2853, 0.7625, 0.2853, 0.7625, 0.2853, 0.7625, 0.2853, 0.7625, 0.2853, 0.7625, 0.2853, 0.7625, 0.2853, 0.7625, 0.2853, 0.7625, 0.2853, 0.7625, 0.2853, 0.7637, 0.2841, 0.7635, 0.2843, 0.7625, 0.2853, 0.7625, 0.2853, 0.7637, 0.2841, 0.7625, 0.2853, 0.7625, 0.2853, 0.7625, 0.2853, 0.7625, 0.2853, 0.7625, 0.2853, 0.7625, 0.2853, 0.7625, 0.2853, 0.7625, 0.2853, 0.7625, 0.2853, 0.7625, 0.2853, 0.7625, 0.2853, 0.7625, 0.2853])
me_cube.materials.append(mat_material)
me_cube.use_remesh_preserve_volume = False
me_cube.use_remesh_preserve_attributes = False
me_cube.use_mirror_vertex_groups = False
me_cube.update()

# ---- objects
ob_end = bpy.data.objects.new('end', None)
ob_cube_008 = bpy.data.objects.new('Cube.008', me_cube_008)
ob_cube_007 = bpy.data.objects.new('Cube.007', me_cube_007)
ob_cube_006 = bpy.data.objects.new('Cube.006', me_cube_006)
ob_cube_005 = bpy.data.objects.new('Cube.005', me_cube_005)
ob_cube_004 = bpy.data.objects.new('Cube.004', me_cube_004)
ob_cube_003 = bpy.data.objects.new('Cube.003', me_cube_003)
ob_cube_002 = bpy.data.objects.new('Cube.002', me_cube_002)
ob_start = bpy.data.objects.new('start', None)
ob_cube_001 = bpy.data.objects.new('Cube.001', me_cube_001)
ob_cube = bpy.data.objects.new('Cube', me_cube)

# ---- transforms, parenting, visibility, modifiers, constraints
ob_end.location = (-26.44, 5.76, 8.409)
ob_end.empty_display_type = 'SPHERE'
ob_end.empty_image_offset = (0.0, 0.0)
ob_end.lineart.crease_threshold = 0.0
ob_cube_008.location = (-12.97, 6.964, 2.311)
ob_cube_008.lineart.crease_threshold = 0.0
ob_cube_007.location = (-12.06, 5.032, 4.032)
ob_cube_007.lineart.crease_threshold = 0.0
ob_cube_006.location = (-8.81, 2.613, 11.89)
ob_cube_006.lineart.crease_threshold = 0.0
ob_cube_005.location = (-14.48, -8.13, 1.263)
ob_cube_005.lineart.crease_threshold = 0.0
ob_cube_004.location = (-16.4, -16.84, 5.046)
ob_cube_004.lineart.crease_threshold = 0.0
ob_cube_003.location = (7.849, -4.003, 6.55)
ob_cube_003.lineart.crease_threshold = 0.0
ob_cube_002.location = (8.733, 7.15, 6.55)
ob_cube_002.lineart.crease_threshold = 0.0
ob_start.location = (0.6698, 0.1418, 5.53)
ob_start.empty_display_type = 'SPHERE'
ob_start.empty_display_size = 0.5
ob_start.empty_image_offset = (0.0, 0.0)
ob_start.lineart.crease_threshold = 0.0
ob_cube_001.location = (5.522, -1.094, 4.941)
ob_cube_001.lineart.crease_threshold = 0.0
ob_cube.location = (0.0, 0.0, 3.941)
ob_cube.lock_rotations_4d = False
ob_cube.empty_display_type = 'ARROWS'
ob_cube.lineart.crease_threshold = 0.0

# ---- collection membership
col_collection_1.objects.link(ob_end)
col_collection_1.objects.link(ob_cube_008)
col_collection_1.objects.link(ob_cube_007)
col_collection_1.objects.link(ob_cube_006)
col_collection_1.objects.link(ob_cube_005)
col_collection_1.objects.link(ob_cube_004)
col_collection_1.objects.link(ob_cube_003)
col_collection_1.objects.link(ob_cube_002)
col_collection_1.objects.link(ob_start)
col_collection_1.objects.link(ob_cube_001)
col_collection_1.objects.link(ob_cube)

# ---- scene / render settings (as saved in the file)
scene.frame_start = 1; scene.frame_end = 250; scene.frame_set(1)
scene.render.engine = 'BLENDER_EEVEE_NEXT'
scene.render.resolution_percentage = 50
scene.render.dither_intensity = 0.0
scene.cycles.use_denoising = False
scene.cycles.samples = 128
scene.cycles.sampling_pattern = 'TABULATED_SOBOL'
scene.cycles.use_adaptive_sampling = False
scene.cycles.use_light_tree = False
scene.cycles.blur_glossy = 0.0
scene.cycles.sample_clamp_indirect = 0.0
scene.view_settings.view_transform = 'Standard'
bpy.context.view_layer.update()

# ---- added for rendering (the .blend has no active camera and no usable light): camera, sun
cam_auto = bpy.data.cameras.new('AutoCamera')
cam_auto.lens = 50.0
cam_auto.sensor_width = 36.0
cam_auto.clip_end = 1000.0
ob_auto_camera = bpy.data.objects.new('AutoCamera', cam_auto)
scene.collection.objects.link(ob_auto_camera)
ob_auto_camera.location = (46.2658, -65.7652, 47.7582)
ob_auto_camera.rotation_euler = (1.09748, -7.21219e-08, 0.694738)
scene.camera = ob_auto_camera
light_auto_sun = bpy.data.lights.new('AutoSun', 'SUN')
light_auto_sun.energy = 3.0
light_auto_sun.angle = 0.0523599
ob_auto_sun = bpy.data.objects.new('AutoSun', light_auto_sun)
scene.collection.objects.link(ob_auto_sun)
ob_auto_sun.rotation_euler = (0.872665, 0.174533, 0.523599)
bpy.context.view_layer.update()
